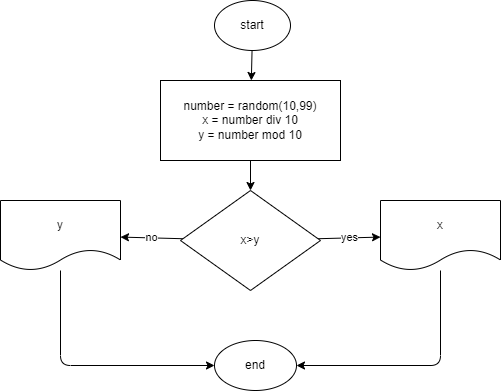

The diagram above was exported from draw.io. Its source (the exported page's mxGraphModel, read from the mxfile embedded in the PNG):
<mxGraphModel dx="841" dy="473" grid="1" gridSize="10" guides="1" tooltips="1" connect="1" arrows="1" fold="1" page="1" pageScale="1" pageWidth="827" pageHeight="1169" math="0" shadow="0">
  <root>
    <mxCell id="0" />
    <mxCell id="1" parent="0" />
    <mxCell id="5" value="" style="edgeStyle=none;html=1;" edge="1" parent="1" source="2" target="4">
      <mxGeometry relative="1" as="geometry" />
    </mxCell>
    <mxCell id="2" value="start" style="ellipse;whiteSpace=wrap;html=1;" vertex="1" parent="1">
      <mxGeometry x="354" y="10" width="76" height="50" as="geometry" />
    </mxCell>
    <mxCell id="7" value="" style="edgeStyle=none;html=1;" edge="1" parent="1" source="4" target="6">
      <mxGeometry relative="1" as="geometry" />
    </mxCell>
    <mxCell id="4" value="number = random(10,99)&lt;br&gt;x = number div 10&lt;br&gt;y = number mod 10" style="whiteSpace=wrap;html=1;" vertex="1" parent="1">
      <mxGeometry x="300" y="90" width="180" height="80" as="geometry" />
    </mxCell>
    <mxCell id="9" value="yes" style="edgeStyle=none;html=1;" edge="1" parent="1" source="6" target="8">
      <mxGeometry relative="1" as="geometry" />
    </mxCell>
    <mxCell id="11" value="no" style="edgeStyle=none;html=1;" edge="1" parent="1" source="6" target="10">
      <mxGeometry relative="1" as="geometry" />
    </mxCell>
    <mxCell id="6" value="x&amp;gt;y" style="rhombus;whiteSpace=wrap;html=1;" vertex="1" parent="1">
      <mxGeometry x="320" y="200" width="140" height="100" as="geometry" />
    </mxCell>
    <mxCell id="13" style="edgeStyle=none;html=1;entryX=1;entryY=0.5;entryDx=0;entryDy=0;" edge="1" parent="1" source="8" target="12">
      <mxGeometry relative="1" as="geometry">
        <Array as="points">
          <mxPoint x="580" y="375" />
        </Array>
      </mxGeometry>
    </mxCell>
    <mxCell id="8" value="x" style="shape=document;whiteSpace=wrap;html=1;boundedLbl=1;" vertex="1" parent="1">
      <mxGeometry x="520" y="210" width="120" height="70" as="geometry" />
    </mxCell>
    <mxCell id="15" style="edgeStyle=none;html=1;entryX=0;entryY=0.5;entryDx=0;entryDy=0;" edge="1" parent="1" source="10" target="12">
      <mxGeometry relative="1" as="geometry">
        <Array as="points">
          <mxPoint x="200" y="375" />
        </Array>
      </mxGeometry>
    </mxCell>
    <mxCell id="10" value="y" style="shape=document;whiteSpace=wrap;html=1;boundedLbl=1;" vertex="1" parent="1">
      <mxGeometry x="140" y="210" width="120" height="70" as="geometry" />
    </mxCell>
    <mxCell id="12" value="end" style="ellipse;whiteSpace=wrap;html=1;" vertex="1" parent="1">
      <mxGeometry x="354" y="350" width="82" height="50" as="geometry" />
    </mxCell>
  </root>
</mxGraphModel>